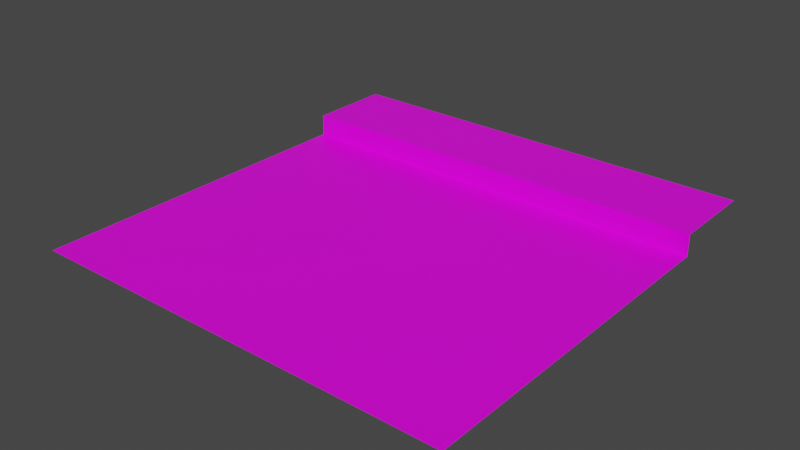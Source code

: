 # Source: street.blend  (saved by Blender 2.82.7; exported with 4.5.12 LTS)
import bpy
from mathutils import Matrix  # noqa: F401  (used for matrix-valued properties, if any)

bpy.ops.wm.read_factory_settings(use_empty=True)
scene = bpy.context.scene
scene.name = 'Scene'

# ---- collections
col_collection = bpy.data.collections.new('Collection'); scene.collection.children.link(col_collection)

# ---- images (referenced by path relative to the original .blend; pixels are not part of the script)
import os
ASSET_DIR = os.environ.get("B2B_ASSET_DIR", "")  # directory of the original .blend (textures are referenced by path, not embedded)
HERE = os.path.dirname(os.path.abspath(__file__))  # packed textures are extracted next to this script under _unpacked/

def load_image(name, relpath, width, height, colorspace="sRGB"):
    """Load a texture the original file referenced (path relative to the .blend, or extracted next to this script)."""
    p = next((c for c in (os.path.join(HERE, relpath), os.path.join(ASSET_DIR, relpath)) if relpath and os.path.exists(c)), "")
    if p:
        img = bpy.data.images.load(p, check_existing=True)
        img.name = name
    else:  # same state as the original file: an image datablock whose file is absent (Cycles renders it pink)
        img = bpy.data.images.new(name, width, height)
        img.source = "FILE"
        img.filepath = "//" + (relpath or name)
    img.colorspace_settings.name = colorspace
    return img
img_material_base_color = load_image('Material Base Color', 'street_base_color.png', 1024, 1024, 'sRGB')

# ---- materials (node trees are filled in below, after node groups)
mat_material = bpy.data.materials.new('Material')
mat_material.alpha_threshold = 0.0
mat_material.use_transparent_shadow = False
mat_material.line_color = (0.0, 0.0, 0.0, 1.0)

# ---- material node trees
mat_material.use_nodes = True; mat_material.node_tree.nodes.clear()
_N = mat_material.node_tree.nodes; _L = mat_material.node_tree.links
n0 = _N.new('ShaderNodeOutputMaterial'); n0.name = 'Material Output'; n0.location = (300, 300)
n1 = _N.new('ShaderNodeBsdfPrincipled'); n1.name = 'Principled BSDF'; n1.location = (10, 300)
n1.distribution = 'GGX'
n1.subsurface_method = 'BURLEY'
n1.inputs[2].default_value = 0.4
n1.inputs[3].default_value = 1.45
n1.inputs[27].default_value = (0.0, 0.0, 0.0, 1.0)
n1.inputs[28].default_value = 1.0
n2 = _N.new('ShaderNodeTexImage'); n2.name = 'Image Texture'; n2.location = (-280, 280)
n2.image = img_material_base_color
_L.new(n1.outputs[0], n0.inputs[0])
_L.new(n2.outputs[0], n1.inputs[0])
n0.is_active_output = True

# ---- world
world_world = bpy.data.worlds.new('World'); scene.world = world_world
world_world.use_nodes = True; world_world.node_tree.nodes.clear()
_N = world_world.node_tree.nodes; _L = world_world.node_tree.links
n0 = _N.new('ShaderNodeOutputWorld'); n0.name = 'World Output'; n0.location = (300, 300)
n1 = _N.new('ShaderNodeBackground'); n1.name = 'Background'; n1.location = (10, 300)
n1.inputs[0].default_value = (0.05088, 0.05088, 0.05088, 1.0)
_L.new(n1.outputs[0], n0.inputs[0])
n0.is_active_output = True
world_world.color = (0.05088, 0.05088, 0.05088)
world_world.use_sun_shadow = False
world_world.sun_shadow_jitter_overblur = 0.0

# ---- meshes
me_cube = bpy.data.meshes.new('Cube')
me_cube.from_pydata([(5.0, 1.0, 0.0), (5.0, 3.0, 0.5), (5.0, -7.0, 0.0), (-5.0, 3.0, 0.5), (-5.0, 1.0, 0.0), (-5.0, 1.0, 0.5), (-5.0, -7.0, 0.0), (5.0, 1.0, 0.5)], [], [(0, 4, 6, 2), (5, 7, 1, 3), (4, 0, 7, 5)])
_uv = me_cube.uv_layers.new(name='UVMap')
_uv.uv.foreach_set('vector', [9.762e-05, 0.2381, 0.9999, 0.2383, 0.9999, 1.0, 9.757e-05, 0.9999, 0.9999, 0.1907, 9.766e-05, 0.1905, 9.771e-05, 9.757e-05, 0.9999, 0.0002916, 0.9999, 0.2383, 9.762e-05, 0.2381, 9.766e-05, 0.1905, 0.9999, 0.1907])
me_cube.materials.append(mat_material)
me_cube.use_remesh_preserve_volume = False
me_cube.use_remesh_preserve_attributes = False
me_cube.use_mirror_vertex_groups = False
me_cube.update()

# ---- objects
ob_streetcurb = bpy.data.objects.new('StreetCurb', me_cube)

# ---- transforms, parenting, visibility, modifiers, constraints
ob_streetcurb.location = (0.0, 0.0, 0.0)
ob_streetcurb.lock_rotations_4d = False
ob_streetcurb.empty_display_type = 'ARROWS'
ob_streetcurb.lineart.crease_threshold = 0.0

# ---- collection membership
col_collection.objects.link(ob_streetcurb)

# ---- scene / render settings (as saved in the file)
scene.frame_start = 1; scene.frame_end = 250; scene.frame_set(1)
scene.render.engine = 'BLENDER_EEVEE_NEXT'
scene.cycles.use_denoising = False
scene.cycles.samples = 128
scene.cycles.sampling_pattern = 'TABULATED_SOBOL'
scene.cycles.use_adaptive_sampling = False
scene.cycles.use_light_tree = False
scene.view_settings.view_transform = 'Filmic'
bpy.context.view_layer.update()

# ---- added for rendering (the .blend has no active camera and no usable light): camera, sun
cam_auto = bpy.data.cameras.new('AutoCamera')
cam_auto.lens = 50.0
cam_auto.sensor_width = 36.0
cam_auto.clip_end = 1000.0
ob_auto_camera = bpy.data.objects.new('AutoCamera', cam_auto)
scene.collection.objects.link(ob_auto_camera)
ob_auto_camera.location = (13.0928, -17.7114, 10.7243)
ob_auto_camera.rotation_euler = (1.09748, -7.21219e-08, 0.694738)
scene.camera = ob_auto_camera
light_auto_sun = bpy.data.lights.new('AutoSun', 'SUN')
light_auto_sun.energy = 3.0
light_auto_sun.angle = 0.0523599
ob_auto_sun = bpy.data.objects.new('AutoSun', light_auto_sun)
scene.collection.objects.link(ob_auto_sun)
ob_auto_sun.rotation_euler = (0.872665, 0.174533, 0.523599)
bpy.context.view_layer.update()
